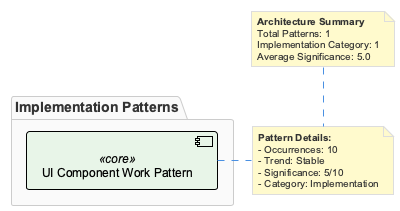

The diagram above was rendered by PlantUML. Its source (embedded in the PNG):
@startuml
!include /Users/q284340/Agentic/coding/docs/puml/_standard-style.puml

package "Implementation Patterns" {
  component "UI Component Work Pattern" as uicomp <<core>>
}

note right of uicomp
  **Pattern Details:**
  - Occurrences: 10
  - Trend: Stable
  - Significance: 5/10
  - Category: Implementation
end note

note top
  **Architecture Summary**
  Total Patterns: 1
  Implementation Category: 1
  Average Significance: 5.0
end note

@enduml